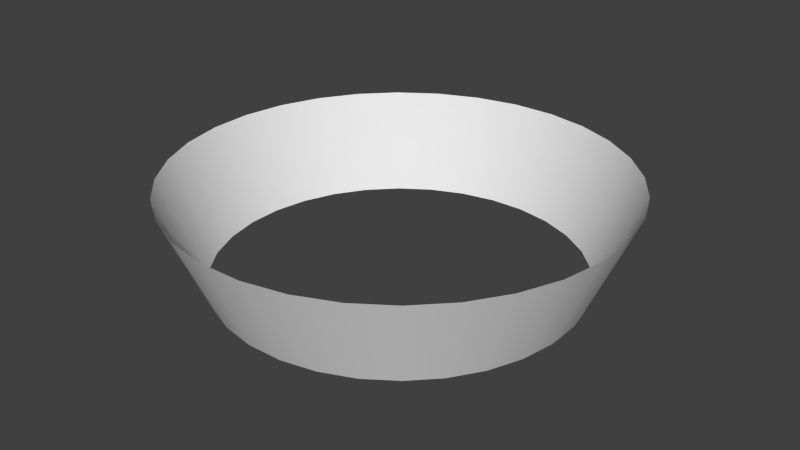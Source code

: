 # Source: Zombinc_Rotating_Sign.blend  (saved by Blender 2.76.0; exported with 4.5.12 LTS)
import bpy
from mathutils import Matrix  # noqa: F401  (used for matrix-valued properties, if any)

bpy.ops.wm.read_factory_settings(use_empty=True)
scene = bpy.context.scene
scene.name = 'Scene'

# ---- collections
col_collection_1 = bpy.data.collections.new('Collection 1'); scene.collection.children.link(col_collection_1)

# ---- node groups
ng_auto_smooth = bpy.data.node_groups.new('Auto Smooth', 'GeometryNodeTree')
_s = ng_auto_smooth.interface.new_socket(name='Geometry', in_out='OUTPUT', socket_type='NodeSocketGeometry')
_s = ng_auto_smooth.interface.new_socket(name='Geometry', in_out='INPUT', socket_type='NodeSocketGeometry')
_s = ng_auto_smooth.interface.new_socket(name='Angle', in_out='INPUT', socket_type='NodeSocketFloat')
_s.subtype = 'ANGLE'
_s.min_value = 0.0
_s.max_value = 3.142
ng_auto_smooth.is_modifier = True
_N = ng_auto_smooth.nodes; _L = ng_auto_smooth.links
n0 = _N.new('NodeGroupOutput'); n0.name = 'Group Output'; n0.location = (480, -100)
n1 = _N.new('NodeGroupInput'); n1.name = 'Group Input'; n1.location = (-420, -300)
n2 = _N.new('NodeGroupInput'); n2.name = 'Group Input.001'; n2.location = (-60, -100)
n3 = _N.new('GeometryNodeSetShadeSmooth'); n3.name = 'Set Shade Smooth'; n3.location = (120, -100)
n3.domain = 'EDGE'
n4 = _N.new('GeometryNodeSetShadeSmooth'); n4.name = 'Set Shade Smooth.001'; n4.location = (300, -100)
n5 = _N.new('GeometryNodeInputMeshEdgeAngle'); n5.name = 'Edge Angle'; n5.location = (-420, -220)
n6 = _N.new('GeometryNodeInputEdgeSmooth'); n6.name = 'Is Edge Smooth'; n6.location = (-60, -160)
n7 = _N.new('GeometryNodeInputShadeSmooth'); n7.name = 'Is Face Smooth'; n7.location = (-240, -340)
n8 = _N.new('FunctionNodeBooleanMath'); n8.name = 'Boolean Math'; n8.location = (-60, -220)
n9 = _N.new('FunctionNodeCompare'); n9.name = 'Compare'; n9.location = (-240, -180)
n9.operation = 'LESS_EQUAL'
_L.new(n5.outputs[0], n9.inputs[0])
_L.new(n4.outputs[0], n0.inputs[0])
_L.new(n1.outputs[1], n9.inputs[1])
_L.new(n9.outputs[0], n8.inputs[0])
_L.new(n7.outputs[0], n8.inputs[1])
_L.new(n2.outputs[0], n3.inputs[0])
_L.new(n6.outputs[0], n3.inputs[1])
_L.new(n3.outputs[0], n4.inputs[0])
_L.new(n8.outputs[0], n3.inputs[2])
n0.is_active_output = True

# ---- world
world_world = bpy.data.worlds.new('World'); scene.world = world_world
world_world.color = (0.05088, 0.05088, 0.05088)
world_world.use_sun_shadow = False
world_world.sun_shadow_jitter_overblur = 0.0
world_world.cycles.sampling_method = 'MANUAL'
world_world.cycles.sample_map_resolution = 256

# ---- meshes
me_cylinder = bpy.data.meshes.new('Cylinder')
me_cylinder.from_pydata([(-12.36, -24.03, -7.138), (-15.19, -29.53, 7.138), (-16.81, -21.15, -7.138), (-20.66, -26.0, 7.138), (-20.61, -17.47, -7.138), (-25.34, -21.47, 7.138), (-23.63, -13.11, -7.138), (-29.04, -16.11, 7.138), (-25.73, -8.248, -7.138), (-31.62, -10.14, 7.138), (-26.84, -3.07, -7.138), (-33.0, -3.773, 7.138), (-26.93, 2.226, -7.138), (-33.1, 2.736, 7.138), (-25.98, 7.437, -7.138), (-31.93, 9.141, 7.138), (-24.03, 12.36, -7.138), (-29.53, 15.19, 7.138), (-21.15, 16.81, -7.138), (-26.0, 20.66, 7.138), (-17.47, 20.61, -7.138), (-21.47, 25.34, 7.138), (-13.11, 23.63, -7.138), (-16.11, 29.04, 7.138), (-8.248, 25.73, -7.138), (-10.14, 31.62, 7.138), (-3.07, 26.84, -7.138), (-3.773, 33.0, 7.138), (2.226, 26.93, -7.138), (2.736, 33.1, 7.138), (7.437, 25.98, -7.138), (9.141, 31.93, 7.138), (12.36, 24.03, -7.138), (15.19, 29.53, 7.138), (16.81, 21.15, -7.138), (20.66, 26.0, 7.138), (20.61, 17.47, -7.138), (25.34, 21.47, 7.138), (23.63, 13.11, -7.138), (29.04, 16.11, 7.138), (25.73, 8.248, -7.138), (31.62, 10.14, 7.138), (26.84, 3.07, -7.138), (33.0, 3.773, 7.138), (26.93, -2.226, -7.138), (33.1, -2.736, 7.138), (25.98, -7.437, -7.138), (31.93, -9.141, 7.138), (24.03, -12.36, -7.138), (29.53, -15.19, 7.138), (21.15, -16.81, -7.138), (26.0, -20.66, 7.138), (17.47, -20.61, -7.138), (21.47, -25.34, 7.138), (13.11, -23.63, -7.138), (16.11, -29.04, 7.138), (8.248, -25.73, -7.138), (10.14, -31.62, 7.138), (3.07, -26.84, -7.138), (3.773, -33.0, 7.138), (-2.226, -26.93, -7.138), (-2.736, -33.1, 7.138), (-7.437, -25.98, -7.138), (-9.141, -31.93, 7.138)], [], [(0, 1, 3, 2), (2, 3, 5, 4), (4, 5, 7, 6), (6, 7, 9, 8), (8, 9, 11, 10), (10, 11, 13, 12), (12, 13, 15, 14), (14, 15, 17, 16), (16, 17, 19, 18), (18, 19, 21, 20), (20, 21, 23, 22), (22, 23, 25, 24), (24, 25, 27, 26), (26, 27, 29, 28), (28, 29, 31, 30), (30, 31, 33, 32), (32, 33, 35, 34), (34, 35, 37, 36), (36, 37, 39, 38), (38, 39, 41, 40), (40, 41, 43, 42), (42, 43, 45, 44), (44, 45, 47, 46), (46, 47, 49, 48), (48, 49, 51, 50), (50, 51, 53, 52), (52, 53, 55, 54), (54, 55, 57, 56), (56, 57, 59, 58), (58, 59, 61, 60), (60, 61, 63, 62), (62, 63, 1, 0)])
me_cylinder.polygons.foreach_set('use_smooth', [True] * 32)
_uv = me_cylinder.uv_layers.new(name='UVMap')
_uv.uv.foreach_set('vector', [0.1876, 0.3549, 0.1876, 0.6737, 0.1563, 0.6737, 0.1563, 0.3549, 0.1563, 0.3549, 0.1563, 0.6737, 0.1251, 0.6737, 0.1251, 0.3549, 0.1251, 0.3549, 0.1251, 0.6737, 0.09385, 0.6737, 0.09385, 0.3549, 0.09385, 0.3549, 0.09385, 0.6737, 0.06261, 0.6737, 0.06261, 0.3549, 0.06261, 0.3549, 0.06261, 0.6737, 0.03136, 0.6737, 0.03136, 0.3549, 0.03136, 0.3549, 0.03136, 0.6737, 0.000113, 0.6737, 0.000113, 0.3549, 1.0, 0.355, 1.0, 0.6737, 0.9688, 0.6737, 0.9688, 0.355, 0.9688, 0.355, 0.9688, 0.6737, 0.9375, 0.6737, 0.9375, 0.355, 0.9375, 0.355, 0.9375, 0.6737, 0.9063, 0.6737, 0.9063, 0.355, 0.9063, 0.355, 0.9063, 0.6737, 0.875, 0.6737, 0.875, 0.355, 0.875, 0.355, 0.875, 0.6737, 0.8438, 0.6737, 0.8438, 0.355, 0.8438, 0.355, 0.8438, 0.6737, 0.8125, 0.6737, 0.8125, 0.355, 0.8125, 0.355, 0.8125, 0.6737, 0.7813, 0.6737, 0.7813, 0.355, 0.7813, 0.355, 0.7813, 0.6737, 0.75, 0.6737, 0.75, 0.355, 0.75, 0.355, 0.75, 0.6737, 0.7188, 0.6737, 0.7188, 0.355, 0.7188, 0.355, 0.7188, 0.6737, 0.6875, 0.6737, 0.6875, 0.355, 0.6875, 0.355, 0.6875, 0.6737, 0.6563, 0.6737, 0.6563, 0.355, 0.6563, 0.355, 0.6563, 0.6737, 0.625, 0.6737, 0.625, 0.355, 0.625, 0.355, 0.625, 0.6737, 0.5938, 0.6737, 0.5938, 0.355, 0.5938, 0.355, 0.5938, 0.6737, 0.5625, 0.6737, 0.5625, 0.355, 0.5625, 0.355, 0.5625, 0.6737, 0.5313, 0.6737, 0.5313, 0.355, 0.5313, 0.355, 0.5313, 0.6737, 0.5001, 0.6737, 0.5001, 0.355, 0.5001, 0.355, 0.5001, 0.6737, 0.4688, 0.6737, 0.4688, 0.355, 0.4688, 0.355, 0.4688, 0.6737, 0.4376, 0.6737, 0.4376, 0.3549, 0.4376, 0.3549, 0.4376, 0.6737, 0.4063, 0.6737, 0.4063, 0.3549, 0.4063, 0.3549, 0.4063, 0.6737, 0.3751, 0.6737, 0.3751, 0.3549, 0.3751, 0.3549, 0.3751, 0.6737, 0.3438, 0.6737, 0.3438, 0.3549, 0.3438, 0.3549, 0.3438, 0.6737, 0.3126, 0.6737, 0.3126, 0.3549, 0.3126, 0.3549, 0.3126, 0.6737, 0.2813, 0.6737, 0.2813, 0.3549, 0.2813, 0.3549, 0.2813, 0.6737, 0.2501, 0.6737, 0.2501, 0.3549, 0.2501, 0.3549, 0.2501, 0.6737, 0.2188, 0.6737, 0.2188, 0.3549, 0.2188, 0.3549, 0.2188, 0.6737, 0.1876, 0.6737, 0.1876, 0.3549])
me_cylinder.use_remesh_preserve_volume = False
me_cylinder.use_remesh_preserve_attributes = False
me_cylinder.use_mirror_vertex_groups = False
me_cylinder.update()

# ---- objects
ob_s_zombincrotatingsign = bpy.data.objects.new('S_ZombincRotatingSign', me_cylinder)

# ---- transforms, parenting, visibility, modifiers, constraints
ob_s_zombincrotatingsign.location = (0.0, 0.0, 0.0)
ob_s_zombincrotatingsign.lock_location = (True, True, True)
ob_s_zombincrotatingsign.lock_rotation = (True, True, True)
ob_s_zombincrotatingsign.lock_scale = (True, True, True)
ob_s_zombincrotatingsign.lineart.crease_threshold = 0.0
_m = ob_s_zombincrotatingsign.modifiers.new('Auto Smooth', 'NODES')
_m.node_group = ng_auto_smooth
_gi = [s.identifier for s in ng_auto_smooth.interface.items_tree if s.item_type == 'SOCKET' and s.in_out == 'INPUT']
_m[_gi[1]] = 0.5236  # Angle

# ---- collection membership
col_collection_1.objects.link(ob_s_zombincrotatingsign)

# ---- scene / render settings (as saved in the file)
scene.frame_start = 0; scene.frame_end = 80; scene.frame_set(27)
scene.render.engine = 'CYCLES'
scene.render.resolution_percentage = 50
scene.render.dither_intensity = 0.0
scene.cycles.use_denoising = False
scene.cycles.samples = 10
scene.cycles.sampling_pattern = 'TABULATED_SOBOL'
scene.cycles.light_sampling_threshold = 0.0
scene.cycles.use_adaptive_sampling = False
scene.cycles.use_light_tree = False
scene.cycles.blur_glossy = 0.0
scene.cycles.pixel_filter_type = 'GAUSSIAN'
scene.cycles.sample_clamp_indirect = 0.0
scene.view_settings.view_transform = 'Standard'
bpy.context.view_layer.update()

# ---- added for rendering (the .blend has no active camera and no usable light): camera, sun
cam_auto = bpy.data.cameras.new('AutoCamera')
cam_auto.lens = 50.0
cam_auto.sensor_width = 36.0
cam_auto.clip_end = 1537.63
ob_auto_camera = bpy.data.objects.new('AutoCamera', cam_auto)
scene.collection.objects.link(ob_auto_camera)
ob_auto_camera.location = (87.6145, -105.137, 70.0915)
ob_auto_camera.rotation_euler = (1.09748, -7.21219e-08, 0.694738)
scene.camera = ob_auto_camera
light_auto_sun = bpy.data.lights.new('AutoSun', 'SUN')
light_auto_sun.energy = 3.0
light_auto_sun.angle = 0.0523599
ob_auto_sun = bpy.data.objects.new('AutoSun', light_auto_sun)
scene.collection.objects.link(ob_auto_sun)
ob_auto_sun.rotation_euler = (0.872665, 0.174533, 0.523599)
bpy.context.view_layer.update()
